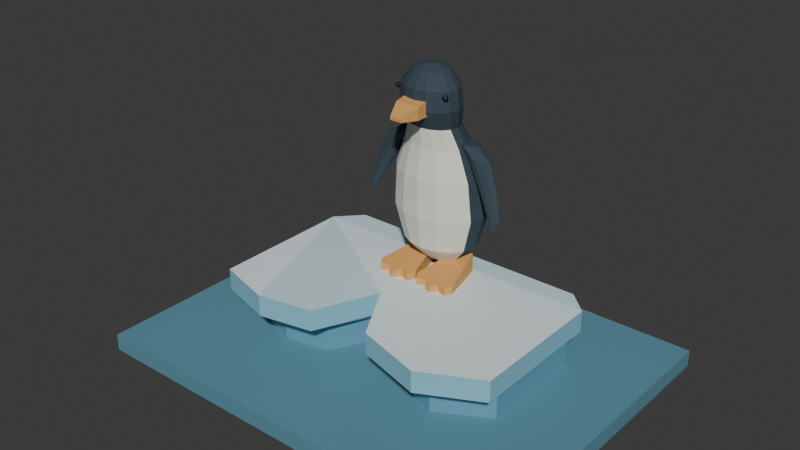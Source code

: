 # Source: source.blend  (saved by Blender 4.3.34; exported with 4.5.12 LTS)
import bpy
from mathutils import Matrix  # noqa: F401  (used for matrix-valued properties, if any)

bpy.ops.wm.read_factory_settings(use_empty=True)
scene = bpy.context.scene
scene.name = 'Scene'

# ---- collections
col_collection = bpy.data.collections.new('Collection'); scene.collection.children.link(col_collection)

# ---- materials (node trees are filled in below, after node groups)
mat_ice_paleupper = bpy.data.materials.new('Ice_PaleUpper')
mat_ice_paleupper.diffuse_color = (0.62, 0.83, 0.88, 1.0)
mat_ice_bluefracture = bpy.data.materials.new('Ice_BlueFracture')
mat_ice_bluefracture.diffuse_color = (0.26, 0.57, 0.7, 1.0)
mat_ice_deepundercut = bpy.data.materials.new('Ice_DeepUndercut')
mat_ice_deepundercut.diffuse_color = (0.13, 0.34, 0.46, 1.0)
mat_ice_frostedfacet = bpy.data.materials.new('Ice_FrostedFacet')
mat_ice_frostedfacet.diffuse_color = (0.79, 0.92, 0.94, 1.0)
mat_plumage_deepbluecharcoal = bpy.data.materials.new('Plumage_DeepBlueCharcoal')
mat_plumage_deepbluecharcoal.diffuse_color = (0.035, 0.06, 0.08, 1.0)
mat_belly_warmivory = bpy.data.materials.new('Belly_WarmIvory')
mat_belly_warmivory.diffuse_color = (0.79, 0.79, 0.69, 1.0)
mat_billandwebfeet_mutedochre = bpy.data.materials.new('BillAndWebFeet_MutedOchre')
mat_billandwebfeet_mutedochre.diffuse_color = (0.72, 0.37, 0.11, 1.0)
mat_smalleyes_deepcharcoal = bpy.data.materials.new('SmallEyes_DeepCharcoal')
mat_smalleyes_deepcharcoal.diffuse_color = (0.006, 0.009, 0.012, 1.0)
mat_sceneonly_opaquecoldwaterdatum = bpy.data.materials.new('SceneOnly_OpaqueColdWaterDatum')
mat_sceneonly_opaquecoldwaterdatum.diffuse_color = (0.11, 0.28, 0.36, 1.0)

# ---- material node trees
mat_ice_paleupper.use_nodes = True; mat_ice_paleupper.node_tree.nodes.clear()
_N = mat_ice_paleupper.node_tree.nodes; _L = mat_ice_paleupper.node_tree.links
n0 = _N.new('ShaderNodeBsdfPrincipled'); n0.name = 'Principled BSDF'; n0.location = (10, 300)
n0.inputs[0].default_value = (0.62, 0.83, 0.88, 1.0)
n0.inputs[2].default_value = 0.42
n1 = _N.new('ShaderNodeOutputMaterial'); n1.name = 'Material Output'; n1.location = (300, 300)
_L.new(n0.outputs[0], n1.inputs[0])
n1.is_active_output = True
mat_ice_bluefracture.use_nodes = True; mat_ice_bluefracture.node_tree.nodes.clear()
_N = mat_ice_bluefracture.node_tree.nodes; _L = mat_ice_bluefracture.node_tree.links
n0 = _N.new('ShaderNodeBsdfPrincipled'); n0.name = 'Principled BSDF'; n0.location = (10, 300)
n0.inputs[0].default_value = (0.26, 0.57, 0.7, 1.0)
n0.inputs[2].default_value = 0.34
n1 = _N.new('ShaderNodeOutputMaterial'); n1.name = 'Material Output'; n1.location = (300, 300)
_L.new(n0.outputs[0], n1.inputs[0])
n1.is_active_output = True
mat_ice_deepundercut.use_nodes = True; mat_ice_deepundercut.node_tree.nodes.clear()
_N = mat_ice_deepundercut.node_tree.nodes; _L = mat_ice_deepundercut.node_tree.links
n0 = _N.new('ShaderNodeBsdfPrincipled'); n0.name = 'Principled BSDF'; n0.location = (10, 300)
n0.inputs[0].default_value = (0.13, 0.34, 0.46, 1.0)
n0.inputs[2].default_value = 0.49
n1 = _N.new('ShaderNodeOutputMaterial'); n1.name = 'Material Output'; n1.location = (300, 300)
_L.new(n0.outputs[0], n1.inputs[0])
n1.is_active_output = True
mat_ice_frostedfacet.use_nodes = True; mat_ice_frostedfacet.node_tree.nodes.clear()
_N = mat_ice_frostedfacet.node_tree.nodes; _L = mat_ice_frostedfacet.node_tree.links
n0 = _N.new('ShaderNodeBsdfPrincipled'); n0.name = 'Principled BSDF'; n0.location = (10, 300)
n0.inputs[0].default_value = (0.79, 0.92, 0.94, 1.0)
n0.inputs[2].default_value = 0.65
n1 = _N.new('ShaderNodeOutputMaterial'); n1.name = 'Material Output'; n1.location = (300, 300)
_L.new(n0.outputs[0], n1.inputs[0])
n1.is_active_output = True
mat_plumage_deepbluecharcoal.use_nodes = True; mat_plumage_deepbluecharcoal.node_tree.nodes.clear()
_N = mat_plumage_deepbluecharcoal.node_tree.nodes; _L = mat_plumage_deepbluecharcoal.node_tree.links
n0 = _N.new('ShaderNodeBsdfPrincipled'); n0.name = 'Principled BSDF'; n0.location = (10, 300)
n0.inputs[0].default_value = (0.035, 0.06, 0.08, 1.0)
n0.inputs[2].default_value = 0.84
n1 = _N.new('ShaderNodeOutputMaterial'); n1.name = 'Material Output'; n1.location = (300, 300)
_L.new(n0.outputs[0], n1.inputs[0])
n1.is_active_output = True
mat_belly_warmivory.use_nodes = True; mat_belly_warmivory.node_tree.nodes.clear()
_N = mat_belly_warmivory.node_tree.nodes; _L = mat_belly_warmivory.node_tree.links
n0 = _N.new('ShaderNodeBsdfPrincipled'); n0.name = 'Principled BSDF'; n0.location = (10, 300)
n0.inputs[0].default_value = (0.79, 0.79, 0.69, 1.0)
n0.inputs[2].default_value = 0.88
n1 = _N.new('ShaderNodeOutputMaterial'); n1.name = 'Material Output'; n1.location = (300, 300)
_L.new(n0.outputs[0], n1.inputs[0])
n1.is_active_output = True
mat_billandwebfeet_mutedochre.use_nodes = True; mat_billandwebfeet_mutedochre.node_tree.nodes.clear()
_N = mat_billandwebfeet_mutedochre.node_tree.nodes; _L = mat_billandwebfeet_mutedochre.node_tree.links
n0 = _N.new('ShaderNodeBsdfPrincipled'); n0.name = 'Principled BSDF'; n0.location = (10, 300)
n0.inputs[0].default_value = (0.72, 0.37, 0.11, 1.0)
n0.inputs[2].default_value = 0.84
n1 = _N.new('ShaderNodeOutputMaterial'); n1.name = 'Material Output'; n1.location = (300, 300)
_L.new(n0.outputs[0], n1.inputs[0])
n1.is_active_output = True
mat_smalleyes_deepcharcoal.use_nodes = True; mat_smalleyes_deepcharcoal.node_tree.nodes.clear()
_N = mat_smalleyes_deepcharcoal.node_tree.nodes; _L = mat_smalleyes_deepcharcoal.node_tree.links
n0 = _N.new('ShaderNodeBsdfPrincipled'); n0.name = 'Principled BSDF'; n0.location = (10, 300)
n0.inputs[0].default_value = (0.006, 0.009, 0.012, 1.0)
n0.inputs[2].default_value = 0.47
n1 = _N.new('ShaderNodeOutputMaterial'); n1.name = 'Material Output'; n1.location = (300, 300)
_L.new(n0.outputs[0], n1.inputs[0])
n1.is_active_output = True
mat_sceneonly_opaquecoldwaterdatum.use_nodes = True; mat_sceneonly_opaquecoldwaterdatum.node_tree.nodes.clear()
_N = mat_sceneonly_opaquecoldwaterdatum.node_tree.nodes; _L = mat_sceneonly_opaquecoldwaterdatum.node_tree.links
n0 = _N.new('ShaderNodeBsdfPrincipled'); n0.name = 'Principled BSDF'; n0.location = (10, 300)
n0.inputs[0].default_value = (0.11, 0.28, 0.36, 1.0)
n0.inputs[2].default_value = 0.55
n1 = _N.new('ShaderNodeOutputMaterial'); n1.name = 'Material Output'; n1.location = (300, 300)
_L.new(n0.outputs[0], n1.inputs[0])
n1.is_active_output = True

# ---- world
world_world = bpy.data.worlds.new('World'); scene.world = world_world
world_world.use_nodes = True; world_world.node_tree.nodes.clear()
_N = world_world.node_tree.nodes; _L = world_world.node_tree.links
n0 = _N.new('ShaderNodeOutputWorld'); n0.name = 'World Output'; n0.location = (300, 300)
n1 = _N.new('ShaderNodeBackground'); n1.name = 'Background'; n1.location = (10, 300)
n1.inputs[0].default_value = (0.05088, 0.05088, 0.05088, 1.0)
_L.new(n1.outputs[0], n0.inputs[0])
n0.is_active_output = True
world_world.color = (0.05088, 0.05088, 0.05088)
world_world.sun_shadow_jitter_overblur = 0.0

# ---- meshes
me_i__onefracturedundercuticeshelf = bpy.data.meshes.new('i__OneFracturedUndercutIceShelf')
me_i__onefracturedundercuticeshelf.from_pydata([(-1.1, 0.52, 0.555), (-0.68, -0.67, 0.555), (-0.28, -0.59, 0.555), (-0.07, -0.12, 0.555), (1.1, 0.55, 0.555), (0.94, 0.7, 0.555), (-0.93, 0.7, 0.555), (-1.1, -0.55, 0.395), (-0.68, -0.67, 0.395), (-1.1, -0.55, 0.555), (-0.28, -0.59, 0.395), (-0.07, -0.12, 0.395), (0.18, -0.56, 0.395), (0.18, -0.56, 0.555), (0.67, -0.7, 0.395), (0.67, -0.7, 0.555), (1.1, -0.48, 0.395), (1.1, -0.48, 0.555), (1.1, 0.55, 0.395), (0.94, 0.7, 0.395), (-0.93, 0.7, 0.395), (-1.1, 0.52, 0.395), (-0.65, -0.46, 0.125), (-1.02, -0.34, 0.125), (-1.02, 0.48, 0.125), (-0.32, -0.39, 0.125), (-0.07, 0.08, 0.125), (0.65, -0.49, 0.125), (0.23, -0.35, 0.125), (1.02, -0.28, 0.125), (1.02, 0.52, 0.125), (0.9, 0.65, 0.125), (-0.89, 0.65, 0.125), (-0.65, -0.46, 0.315), (-1.02, -0.34, 0.315), (-0.32, -0.39, 0.315), (-0.07, 0.08, 0.315), (0.23, -0.35, 0.315), (0.65, -0.49, 0.315), (1.02, -0.28, 0.315), (1.02, 0.52, 0.315), (0.9, 0.65, 0.315), (-0.89, 0.65, 0.315), (-1.02, 0.48, 0.315)], [], [(0, 1, 2), (0, 2, 3), (0, 4, 5), (5, 6, 0), (7, 8, 1), (7, 1, 9), (8, 10, 2), (8, 2, 1), (10, 11, 3), (10, 3, 2), (11, 12, 13), (11, 13, 3), (12, 14, 15), (12, 15, 13), (14, 16, 17), (14, 17, 15), (16, 18, 4), (16, 4, 17), (18, 19, 5), (18, 5, 4), (19, 20, 6), (19, 6, 5), (20, 21, 0), (20, 0, 6), (21, 7, 9), (21, 9, 0), (22, 23, 24), (25, 22, 24), (26, 25, 24), (27, 28, 26), (29, 27, 26), (29, 26, 24), (30, 29, 24), (31, 30, 24), (24, 32, 31), (23, 22, 33), (23, 33, 34), (22, 25, 35), (22, 35, 33), (25, 26, 36), (25, 36, 35), (26, 28, 37), (26, 37, 36), (28, 27, 38), (28, 38, 37), (27, 29, 39), (27, 39, 38), (29, 30, 40), (29, 40, 39), (30, 31, 41), (30, 41, 40), (31, 32, 42), (31, 42, 41), (32, 24, 43), (32, 43, 42), (24, 23, 34), (24, 34, 43), (0, 9, 1), (3, 13, 15), (3, 15, 17), (0, 3, 17), (0, 17, 4), (34, 33, 8), (34, 8, 7), (33, 35, 10), (33, 10, 8), (35, 36, 11), (35, 11, 10), (36, 37, 12), (36, 12, 11), (37, 38, 14), (37, 14, 12), (38, 39, 16), (38, 16, 14), (39, 40, 18), (39, 18, 16), (40, 41, 19), (40, 19, 18), (41, 42, 20), (41, 20, 19), (42, 43, 21), (42, 21, 20), (43, 34, 7), (43, 7, 21)])
me_i__onefracturedundercuticeshelf.polygons.foreach_set('material_index', [0, 0, 0, 0, 1, 1, 1, 1, 1, 1, 1, 1, 1, 1, 1, 1, 1, 1, 1, 1, 1, 1, 1, 1, 1, 1, 2, 2, 2, 2, 2, 2, 2, 2, 2, 2, 2, 2, 2, 2, 2, 2, 2, 2, 2, 2, 2, 2, 2, 2, 2, 2, 2, 2, 2, 2, 2, 3, 3, 3, 3, 3, 3, 3, 3, 3, 3, 3, 3, 3, 3, 3, 3, 3, 3, 3, 3, 3, 3, 3, 3, 3, 3, 3])
me_i__onefracturedundercuticeshelf.materials.append(mat_ice_paleupper)
me_i__onefracturedundercuticeshelf.materials.append(mat_ice_bluefracture)
me_i__onefracturedundercuticeshelf.materials.append(mat_ice_deepundercut)
me_i__onefracturedundercuticeshelf.materials.append(mat_ice_frostedfacet)
me_i__onefracturedundercuticeshelf.materials.append(mat_plumage_deepbluecharcoal)
me_i__onefracturedundercuticeshelf.materials.append(mat_belly_warmivory)
me_i__onefracturedundercuticeshelf.materials.append(mat_billandwebfeet_mutedochre)
me_i__onefracturedundercuticeshelf.materials.append(mat_smalleyes_deepcharcoal)
me_i__onefracturedundercuticeshelf.materials.append(mat_sceneonly_opaquecoldwaterdatum)
me_i__onefracturedundercuticeshelf.update()
me_p__wholecontinuousuprighttorsoshortneckandhead = bpy.data.meshes.new('p__WholeContinuousUprightTorsoShortNeckAndHead')
me_p__wholecontinuousuprighttorsoshortneckandhead.from_pydata([(0.1478, 0.4228, 0.655), (0.1131, 0.3806, 0.655), (0.06123, 0.3524, 0.655), (0.0, 0.3425, 0.655), (-0.06123, 0.3524, 0.655), (-0.1131, 0.3806, 0.655), (-0.1478, 0.4228, 0.655), (-0.16, 0.4725, 0.655), (-0.1478, 0.5222, 0.655), (-0.1131, 0.5644, 0.655), (-0.06123, 0.5926, 0.655), (0.0, 0.6025, 0.655), (0.06123, 0.5926, 0.655), (0.1131, 0.5644, 0.655), (0.1478, 0.5222, 0.655), (0.16, 0.4725, 0.655), (0.045, 0.3175, 2.095), (0.04157, 0.3347, 2.095), (0.03182, 0.3493, 2.095), (0.01722, 0.3591, 2.095), (0.0, 0.3625, 2.095), (-0.01722, 0.3591, 2.095), (-0.03182, 0.3493, 2.095), (-0.04157, 0.3347, 2.095), (-0.045, 0.3175, 2.095), (-0.04157, 0.3003, 2.095), (-0.03182, 0.2857, 2.095), (-0.01722, 0.2759, 2.095), (0.0, 0.2725, 2.095), (0.01722, 0.2759, 2.095), (0.03182, 0.2857, 2.095), (0.04157, 0.3003, 2.095), (0.2587, 0.5405, 0.785), (0.28, 0.4525, 0.785), (0.198, 0.6151, 0.785), (0.1072, 0.665, 0.785), (0.0, 0.6825, 0.785), (-0.1072, 0.665, 0.785), (-0.198, 0.6151, 0.785), (-0.2587, 0.5405, 0.785), (-0.28, 0.4525, 0.785), (-0.2587, 0.3645, 0.785), (0.2587, 0.3645, 0.785), (0.328, 0.5439, 1.035), (0.355, 0.4425, 1.035), (0.251, 0.6299, 1.035), (0.1359, 0.6873, 1.035), (0.0, 0.7075, 1.035), (-0.1359, 0.6873, 1.035), (-0.251, 0.6299, 1.035), (-0.328, 0.5439, 1.035), (-0.355, 0.4425, 1.035), (-0.328, 0.3411, 1.035), (0.328, 0.3411, 1.035), (0.3049, 0.5163, 1.315), (0.33, 0.4225, 1.315), (0.2333, 0.5957, 1.315), (0.1263, 0.6489, 1.315), (0.0, 0.6675, 1.315), (-0.1263, 0.6489, 1.315), (-0.2333, 0.5957, 1.315), (-0.3049, 0.5163, 1.315), (-0.33, 0.4225, 1.315), (-0.3049, 0.3287, 1.315), (0.3049, 0.3287, 1.315), (0.2264, 0.4683, 1.535), (0.245, 0.3975, 1.535), (0.1732, 0.5283, 1.535), (0.09376, 0.5684, 1.535), (0.0, 0.5825, 1.535), (-0.09376, 0.5684, 1.535), (-0.1732, 0.5283, 1.535), (-0.2264, 0.4683, 1.535), (-0.245, 0.3975, 1.535), (-0.2264, 0.3267, 1.535), (0.2264, 0.3267, 1.535), (0.1755, 0.4168, 1.675), (0.19, 0.3575, 1.675), (0.1344, 0.4671, 1.675), (0.07271, 0.5007, 1.675), (0.0, 0.5125, 1.675), (-0.07271, 0.5007, 1.675), (-0.1344, 0.4671, 1.675), (-0.1755, 0.4168, 1.675), (-0.19, 0.3575, 1.675), (-0.1755, 0.2982, 1.675), (0.1755, 0.2982, 1.675), (0.2079, 0.3902, 1.815), (0.225, 0.3175, 1.815), (0.1591, 0.4519, 1.815), (0.0861, 0.493, 1.815), (0.0, 0.5075, 1.815), (-0.0861, 0.493, 1.815), (-0.1591, 0.4519, 1.815), (-0.2079, 0.3902, 1.815), (-0.225, 0.3175, 1.815), (-0.2079, 0.2448, 1.815), (-0.1344, 0.2479, 1.675), (-0.1591, 0.1831, 1.815), (-0.07271, 0.2143, 1.675), (-0.0861, 0.142, 1.815), (0.0, 0.2025, 1.675), (0.0, 0.1275, 1.815), (0.07271, 0.2143, 1.675), (0.0861, 0.142, 1.815), (0.1344, 0.2479, 1.675), (0.1591, 0.1831, 1.815), (0.2079, 0.2448, 1.815), (0.1986, 0.3795, 1.955), (0.215, 0.3125, 1.955), (0.152, 0.4362, 1.955), (0.08228, 0.4742, 1.955), (0.0, 0.4875, 1.955), (-0.08228, 0.4742, 1.955), (-0.152, 0.4362, 1.955), (-0.1986, 0.3795, 1.955), (-0.215, 0.3125, 1.955), (-0.1986, 0.2455, 1.955), (-0.152, 0.1888, 1.955), (-0.08228, 0.1508, 1.955), (0.0, 0.1375, 1.955), (0.08228, 0.1508, 1.955), (0.152, 0.1888, 1.955), (0.1986, 0.2455, 1.955), (0.1247, 0.3615, 2.055), (0.135, 0.3175, 2.055), (0.09546, 0.3988, 2.055), (0.05166, 0.4237, 2.055), (0.0, 0.4325, 2.055), (-0.05166, 0.4237, 2.055), (-0.09546, 0.3988, 2.055), (-0.1247, 0.3615, 2.055), (-0.135, 0.3175, 2.055), (-0.1247, 0.2735, 2.055), (-0.09546, 0.2362, 2.055), (-0.05166, 0.2113, 2.055), (0.0, 0.2025, 2.055), (0.05166, 0.2113, 2.055), (0.09546, 0.2362, 2.055), (0.1247, 0.2735, 2.055), (-0.198, 0.2899, 0.785), (-0.1072, 0.24, 0.785), (0.0, 0.2225, 0.785), (0.1072, 0.24, 0.785), (0.198, 0.2899, 0.785), (-0.251, 0.2551, 1.035), (-0.1359, 0.1977, 1.035), (0.0, 0.1775, 1.035), (0.1359, 0.1977, 1.035), (0.251, 0.2551, 1.035), (-0.2333, 0.2493, 1.315), (-0.1263, 0.1961, 1.315), (0.0, 0.1775, 1.315), (0.1263, 0.1961, 1.315), (0.2333, 0.2493, 1.315), (-0.1732, 0.2667, 1.535), (-0.09376, 0.2266, 1.535), (0.0, 0.2125, 1.535), (0.09376, 0.2266, 1.535), (0.1732, 0.2667, 1.535)], [], [(0, 1, 2), (0, 2, 3), (0, 3, 4), (0, 4, 5), (0, 5, 6), (0, 6, 7), (0, 7, 8), (0, 8, 9), (0, 9, 10), (0, 10, 11), (0, 11, 12), (0, 12, 13), (0, 13, 14), (0, 14, 15), (16, 17, 18), (16, 18, 19), (16, 19, 20), (16, 20, 21), (16, 21, 22), (16, 22, 23), (16, 23, 24), (16, 24, 25), (16, 25, 26), (16, 26, 27), (16, 27, 28), (16, 28, 29), (16, 29, 30), (16, 30, 31), (15, 14, 32), (15, 32, 33), (14, 13, 34), (14, 34, 32), (13, 12, 35), (13, 35, 34), (12, 11, 36), (12, 36, 35), (11, 10, 37), (11, 37, 36), (10, 9, 38), (10, 38, 37), (9, 8, 39), (9, 39, 38), (8, 7, 40), (8, 40, 39), (7, 6, 41), (7, 41, 40), (0, 15, 33), (0, 33, 42), (33, 32, 43), (33, 43, 44), (32, 34, 45), (32, 45, 43), (34, 35, 46), (34, 46, 45), (35, 36, 47), (35, 47, 46), (36, 37, 48), (36, 48, 47), (37, 38, 49), (37, 49, 48), (38, 39, 50), (38, 50, 49), (39, 40, 51), (39, 51, 50), (40, 41, 52), (40, 52, 51), (42, 33, 44), (42, 44, 53), (44, 43, 54), (44, 54, 55), (43, 45, 56), (43, 56, 54), (45, 46, 57), (45, 57, 56), (46, 47, 58), (46, 58, 57), (47, 48, 59), (47, 59, 58), (48, 49, 60), (48, 60, 59), (49, 50, 61), (49, 61, 60), (50, 51, 62), (50, 62, 61), (51, 52, 63), (51, 63, 62), (53, 44, 55), (53, 55, 64), (55, 54, 65), (55, 65, 66), (54, 56, 67), (54, 67, 65), (56, 57, 68), (56, 68, 67), (57, 58, 69), (57, 69, 68), (58, 59, 70), (58, 70, 69), (59, 60, 71), (59, 71, 70), (60, 61, 72), (60, 72, 71), (61, 62, 73), (61, 73, 72), (62, 63, 74), (62, 74, 73), (64, 55, 66), (64, 66, 75), (66, 65, 76), (66, 76, 77), (65, 67, 78), (65, 78, 76), (67, 68, 79), (67, 79, 78), (68, 69, 80), (68, 80, 79), (69, 70, 81), (69, 81, 80), (70, 71, 82), (70, 82, 81), (71, 72, 83), (71, 83, 82), (72, 73, 84), (72, 84, 83), (73, 74, 85), (73, 85, 84), (75, 66, 77), (75, 77, 86), (77, 76, 87), (77, 87, 88), (76, 78, 89), (76, 89, 87), (78, 79, 90), (78, 90, 89), (79, 80, 91), (79, 91, 90), (80, 81, 92), (80, 92, 91), (81, 82, 93), (81, 93, 92), (82, 83, 94), (82, 94, 93), (83, 84, 95), (83, 95, 94), (84, 85, 96), (84, 96, 95), (85, 97, 98), (85, 98, 96), (97, 99, 100), (97, 100, 98), (99, 101, 102), (99, 102, 100), (101, 103, 104), (101, 104, 102), (103, 105, 106), (103, 106, 104), (105, 86, 107), (105, 107, 106), (86, 77, 88), (86, 88, 107), (88, 87, 108), (88, 108, 109), (87, 89, 110), (87, 110, 108), (89, 90, 111), (89, 111, 110), (90, 91, 112), (90, 112, 111), (91, 92, 113), (91, 113, 112), (92, 93, 114), (92, 114, 113), (93, 94, 115), (93, 115, 114), (94, 95, 116), (94, 116, 115), (95, 96, 117), (95, 117, 116), (96, 98, 118), (96, 118, 117), (98, 100, 119), (98, 119, 118), (100, 102, 120), (100, 120, 119), (102, 104, 121), (102, 121, 120), (104, 106, 122), (104, 122, 121), (106, 107, 123), (106, 123, 122), (107, 88, 109), (107, 109, 123), (109, 108, 124), (109, 124, 125), (108, 110, 126), (108, 126, 124), (110, 111, 127), (110, 127, 126), (111, 112, 128), (111, 128, 127), (112, 113, 129), (112, 129, 128), (113, 114, 130), (113, 130, 129), (114, 115, 131), (114, 131, 130), (115, 116, 132), (115, 132, 131), (116, 117, 133), (116, 133, 132), (117, 118, 134), (117, 134, 133), (118, 119, 135), (118, 135, 134), (119, 120, 136), (119, 136, 135), (120, 121, 137), (120, 137, 136), (121, 122, 138), (121, 138, 137), (122, 123, 139), (122, 139, 138), (123, 109, 125), (123, 125, 139), (125, 124, 17), (125, 17, 16), (124, 126, 18), (124, 18, 17), (126, 127, 19), (126, 19, 18), (127, 128, 20), (127, 20, 19), (128, 129, 21), (128, 21, 20), (129, 130, 22), (129, 22, 21), (130, 131, 23), (130, 23, 22), (131, 132, 24), (131, 24, 23), (132, 133, 25), (132, 25, 24), (133, 134, 26), (133, 26, 25), (134, 135, 27), (134, 27, 26), (135, 136, 28), (135, 28, 27), (136, 137, 29), (136, 29, 28), (137, 138, 30), (137, 30, 29), (138, 139, 31), (138, 31, 30), (139, 125, 16), (139, 16, 31), (6, 5, 140), (6, 140, 41), (5, 4, 141), (5, 141, 140), (4, 3, 142), (4, 142, 141), (3, 2, 143), (3, 143, 142), (2, 1, 144), (2, 144, 143), (1, 0, 42), (1, 42, 144), (41, 140, 145), (41, 145, 52), (140, 141, 146), (140, 146, 145), (141, 142, 147), (141, 147, 146), (142, 143, 148), (142, 148, 147), (143, 144, 149), (143, 149, 148), (144, 42, 53), (144, 53, 149), (52, 145, 150), (52, 150, 63), (145, 146, 151), (145, 151, 150), (146, 147, 152), (146, 152, 151), (147, 148, 153), (147, 153, 152), (148, 149, 154), (148, 154, 153), (149, 53, 64), (149, 64, 154), (63, 150, 155), (63, 155, 74), (150, 151, 156), (150, 156, 155), (151, 152, 157), (151, 157, 156), (152, 153, 158), (152, 158, 157), (153, 154, 159), (153, 159, 158), (154, 64, 75), (154, 75, 159), (74, 155, 97), (74, 97, 85), (155, 156, 99), (155, 99, 97), (156, 157, 101), (156, 101, 99), (157, 158, 103), (157, 103, 101), (158, 159, 105), (158, 105, 103), (159, 75, 86), (159, 86, 105)])
me_p__wholecontinuousuprighttorsoshortneckandhead.polygons.foreach_set('material_index', [4, 4, 4, 4, 4, 4, 4, 4, 4, 4, 4, 4, 4, 4, 4, 4, 4, 4, 4, 4, 4, 4, 4, 4, 4, 4, 4, 4, 4, 4, 4, 4, 4, 4, 4, 4, 4, 4, 4, 4, 4, 4, 4, 4, 4, 4, 4, 4, 4, 4, 4, 4, 4, 4, 4, 4, 4, 4, 4, 4, 4, 4, 4, 4, 4, 4, 4, 4, 4, 4, 4, 4, 4, 4, 4, 4, 4, 4, 4, 4, 4, 4, 4, 4, 4, 4, 4, 4, 4, 4, 4, 4, 4, 4, 4, 4, 4, 4, 4, 4, 4, 4, 4, 4, 4, 4, 4, 4, 4, 4, 4, 4, 4, 4, 4, 4, 4, 4, 4, 4, 4, 4, 4, 4, 4, 4, 4, 4, 4, 4, 4, 4, 4, 4, 4, 4, 4, 4, 4, 4, 4, 4, 4, 4, 4, 4, 4, 4, 4, 4, 4, 4, 4, 4, 4, 4, 4, 4, 4, 4, 4, 4, 4, 4, 4, 4, 4, 4, 4, 4, 4, 4, 4, 4, 4, 4, 4, 4, 4, 4, 4, 4, 4, 4, 4, 4, 4, 4, 4, 4, 4, 4, 4, 4, 4, 4, 4, 4, 4, 4, 4, 4, 4, 4, 4, 4, 4, 4, 4, 4, 4, 4, 4, 4, 4, 4, 4, 4, 4, 4, 4, 4, 4, 4, 4, 4, 4, 4, 4, 4, 4, 4, 4, 4, 4, 4, 4, 4, 4, 4, 4, 4, 4, 4, 4, 4, 4, 4, 4, 4, 4, 4, 4, 4, 4, 4, 5, 5, 5, 5, 5, 5, 5, 5, 5, 5, 5, 5, 5, 5, 5, 5, 5, 5, 5, 5, 5, 5, 5, 5, 5, 5, 5, 5, 5, 5, 5, 5, 5, 5, 5, 5, 5, 5, 5, 5, 5, 5, 5, 5, 5, 5, 5, 5, 5, 5, 5, 5, 5, 5, 5, 5, 5, 5, 5, 5])
me_p__wholecontinuousuprighttorsoshortneckandhead.materials.append(mat_ice_paleupper)
me_p__wholecontinuousuprighttorsoshortneckandhead.materials.append(mat_ice_bluefracture)
me_p__wholecontinuousuprighttorsoshortneckandhead.materials.append(mat_ice_deepundercut)
me_p__wholecontinuousuprighttorsoshortneckandhead.materials.append(mat_ice_frostedfacet)
me_p__wholecontinuousuprighttorsoshortneckandhead.materials.append(mat_plumage_deepbluecharcoal)
me_p__wholecontinuousuprighttorsoshortneckandhead.materials.append(mat_belly_warmivory)
me_p__wholecontinuousuprighttorsoshortneckandhead.materials.append(mat_billandwebfeet_mutedochre)
me_p__wholecontinuousuprighttorsoshortneckandhead.materials.append(mat_smalleyes_deepcharcoal)
me_p__wholecontinuousuprighttorsoshortneckandhead.materials.append(mat_sceneonly_opaquecoldwaterdatum)
me_p__wholecontinuousuprighttorsoshortneckandhead.update()
me_p__wholeshortbroadbluntbill = bpy.data.meshes.new('p__WholeShortBroadBluntBill')
me_p__wholeshortbroadbluntbill.from_pydata([(-0.09, 0.1775, 1.895), (0.09, 0.1775, 1.895), (0.09, 0.1775, 1.785), (-0.09, 0.1775, 1.785), (-0.045, -0.0425, 1.793), (0.045, -0.0425, 1.793), (0.045, -0.0425, 1.817), (-0.045, -0.0425, 1.817), (0.09, 0.0725, 1.785), (-0.09, 0.0725, 1.785), (0.09, 0.0725, 1.875), (-0.09, 0.0725, 1.875)], [], [(0, 1, 2), (0, 2, 3), (4, 5, 6), (4, 6, 7), (3, 2, 8), (3, 8, 9), (2, 1, 10), (2, 10, 8), (1, 0, 11), (1, 11, 10), (0, 3, 9), (0, 9, 11), (9, 8, 5), (9, 5, 4), (8, 10, 6), (8, 6, 5), (10, 11, 7), (10, 7, 6), (11, 9, 4), (11, 4, 7)])
me_p__wholeshortbroadbluntbill.polygons.foreach_set('material_index', [6, 6, 6, 6, 6, 6, 6, 6, 6, 6, 6, 6, 6, 6, 6, 6, 6, 6, 6, 6])
me_p__wholeshortbroadbluntbill.materials.append(mat_ice_paleupper)
me_p__wholeshortbroadbluntbill.materials.append(mat_ice_bluefracture)
me_p__wholeshortbroadbluntbill.materials.append(mat_ice_deepundercut)
me_p__wholeshortbroadbluntbill.materials.append(mat_ice_frostedfacet)
me_p__wholeshortbroadbluntbill.materials.append(mat_plumage_deepbluecharcoal)
me_p__wholeshortbroadbluntbill.materials.append(mat_belly_warmivory)
me_p__wholeshortbroadbluntbill.materials.append(mat_billandwebfeet_mutedochre)
me_p__wholeshortbroadbluntbill.materials.append(mat_smalleyes_deepcharcoal)
me_p__wholeshortbroadbluntbill.materials.append(mat_sceneonly_opaquecoldwaterdatum)
me_p__wholeshortbroadbluntbill.update()
me_p__leftwholeflatteneddownsweptflipper = bpy.data.meshes.new('p__LeftWholeFlattenedDownsweptFlipper')
me_p__leftwholeflatteneddownsweptflipper.from_pydata([(-0.293, 0.3651, 1.565), (-0.24, 0.3455, 1.565), (-0.187, 0.3651, 1.565), (-0.315, 0.4125, 1.565), (-0.293, 0.4599, 1.565), (-0.24, 0.4795, 1.565), (-0.187, 0.4599, 1.565), (-0.165, 0.4125, 1.565), (-0.515, 0.3445, 1.045), (-0.5058, 0.341, 1.045), (-0.502, 0.3325, 1.045), (-0.5242, 0.341, 1.045), (-0.528, 0.3325, 1.045), (-0.5242, 0.324, 1.045), (-0.515, 0.3205, 1.045), (-0.5058, 0.324, 1.045), (-0.2835, 0.4364, 1.475), (-0.258, 0.3975, 1.475), (-0.345, 0.4525, 1.475), (-0.4065, 0.4364, 1.475), (-0.432, 0.3975, 1.475), (-0.4065, 0.3586, 1.475), (-0.345, 0.3425, 1.475), (-0.2835, 0.3586, 1.475), (-0.3805, 0.4044, 1.295), (-0.36, 0.3775, 1.295), (-0.43, 0.4155, 1.295), (-0.4795, 0.4044, 1.295), (-0.5, 0.3775, 1.295), (-0.4795, 0.3506, 1.295), (-0.43, 0.3395, 1.295), (-0.3805, 0.3506, 1.295), (-0.4803, 0.3602, 1.105), (-0.468, 0.3425, 1.105), (-0.51, 0.3675, 1.105), (-0.5397, 0.3602, 1.105), (-0.552, 0.3425, 1.105), (-0.5397, 0.3248, 1.105), (-0.51, 0.3175, 1.105), (-0.4803, 0.3248, 1.105)], [], [(0, 1, 2), (3, 0, 2), (4, 3, 2), (5, 4, 2), (6, 5, 2), (7, 6, 2), (8, 9, 10), (11, 8, 10), (12, 11, 10), (13, 12, 10), (14, 13, 10), (15, 14, 10), (16, 6, 7), (17, 16, 7), (18, 5, 6), (16, 18, 6), (19, 4, 5), (18, 19, 5), (20, 3, 4), (19, 20, 4), (21, 0, 3), (20, 21, 3), (22, 1, 0), (21, 22, 0), (23, 2, 1), (22, 23, 1), (17, 7, 2), (23, 17, 2), (24, 16, 17), (25, 24, 17), (26, 18, 16), (24, 26, 16), (27, 19, 18), (26, 27, 18), (28, 20, 19), (27, 28, 19), (29, 21, 20), (28, 29, 20), (30, 22, 21), (29, 30, 21), (31, 23, 22), (30, 31, 22), (25, 17, 23), (31, 25, 23), (32, 24, 25), (33, 32, 25), (34, 26, 24), (32, 34, 24), (35, 27, 26), (34, 35, 26), (36, 28, 27), (35, 36, 27), (37, 29, 28), (36, 37, 28), (38, 30, 29), (37, 38, 29), (39, 31, 30), (38, 39, 30), (33, 25, 31), (39, 33, 31), (9, 32, 33), (10, 9, 33), (8, 34, 32), (9, 8, 32), (11, 35, 34), (8, 11, 34), (12, 36, 35), (11, 12, 35), (13, 37, 36), (12, 13, 36), (14, 38, 37), (13, 14, 37), (15, 39, 38), (14, 15, 38), (10, 33, 39), (15, 10, 39)])
me_p__leftwholeflatteneddownsweptflipper.polygons.foreach_set('material_index', [4, 4, 4, 4, 4, 4, 4, 4, 4, 4, 4, 4, 4, 4, 4, 4, 4, 4, 4, 4, 4, 4, 4, 4, 4, 4, 4, 4, 4, 4, 4, 4, 4, 4, 4, 4, 4, 4, 4, 4, 4, 4, 4, 4, 4, 4, 4, 4, 4, 4, 4, 4, 4, 4, 4, 4, 4, 4, 4, 4, 4, 4, 4, 4, 4, 4, 4, 4, 4, 4, 4, 4, 4, 4, 4, 4])
me_p__leftwholeflatteneddownsweptflipper.materials.append(mat_ice_paleupper)
me_p__leftwholeflatteneddownsweptflipper.materials.append(mat_ice_bluefracture)
me_p__leftwholeflatteneddownsweptflipper.materials.append(mat_ice_deepundercut)
me_p__leftwholeflatteneddownsweptflipper.materials.append(mat_ice_frostedfacet)
me_p__leftwholeflatteneddownsweptflipper.materials.append(mat_plumage_deepbluecharcoal)
me_p__leftwholeflatteneddownsweptflipper.materials.append(mat_belly_warmivory)
me_p__leftwholeflatteneddownsweptflipper.materials.append(mat_billandwebfeet_mutedochre)
me_p__leftwholeflatteneddownsweptflipper.materials.append(mat_smalleyes_deepcharcoal)
me_p__leftwholeflatteneddownsweptflipper.materials.append(mat_sceneonly_opaquecoldwaterdatum)
me_p__leftwholeflatteneddownsweptflipper.update()
me_p__leftwholefanwebfoot = bpy.data.meshes.new('p__LeftWholeFanWebFoot')
me_p__leftwholefanwebfoot.from_pydata([(-0.225, 0.5225, 0.555), (-0.095, 0.5225, 0.555), (-0.16, 0.4125, 0.555), (-0.095, 0.5225, 0.69), (-0.225, 0.5225, 0.69), (-0.16, 0.4125, 0.6667), (-0.055, 0.3725, 0.555), (-0.055, 0.3725, 0.6582), (-0.01, 0.1775, 0.555), (-0.01, 0.1775, 0.6169), (-0.04, 0.1225, 0.555), (-0.04, 0.1225, 0.6053), (-0.105, 0.1475, 0.555), (-0.105, 0.1475, 0.6106), (-0.145, 0.0975, 0.555), (-0.145, 0.0975, 0.6), (-0.185, 0.1075, 0.555), (-0.185, 0.1075, 0.6021), (-0.215, 0.1525, 0.555), (-0.215, 0.1525, 0.6116), (-0.28, 0.1275, 0.555), (-0.28, 0.1275, 0.6064), (-0.31, 0.1775, 0.555), (-0.31, 0.1775, 0.6169), (-0.255, 0.3725, 0.555), (-0.255, 0.3725, 0.6582)], [], [(0, 1, 2), (3, 4, 5), (3, 1, 0), (4, 3, 0), (1, 6, 2), (7, 3, 5), (7, 6, 1), (3, 7, 1), (6, 8, 2), (9, 7, 5), (9, 8, 6), (7, 9, 6), (8, 10, 2), (11, 9, 5), (11, 10, 8), (9, 11, 8), (10, 12, 2), (13, 11, 5), (13, 12, 10), (11, 13, 10), (12, 14, 2), (15, 13, 5), (15, 14, 12), (13, 15, 12), (14, 16, 2), (17, 15, 5), (17, 16, 14), (15, 17, 14), (16, 18, 2), (19, 17, 5), (19, 18, 16), (17, 19, 16), (18, 20, 2), (21, 19, 5), (21, 20, 18), (19, 21, 18), (20, 22, 2), (23, 21, 5), (23, 22, 20), (21, 23, 20), (22, 24, 2), (25, 23, 5), (25, 24, 22), (23, 25, 22), (24, 0, 2), (4, 25, 5), (4, 0, 24), (25, 4, 24)])
me_p__leftwholefanwebfoot.polygons.foreach_set('material_index', [6, 6, 6, 6, 6, 6, 6, 6, 6, 6, 6, 6, 6, 6, 6, 6, 6, 6, 6, 6, 6, 6, 6, 6, 6, 6, 6, 6, 6, 6, 6, 6, 6, 6, 6, 6, 6, 6, 6, 6, 6, 6, 6, 6, 6, 6, 6, 6])
me_p__leftwholefanwebfoot.materials.append(mat_ice_paleupper)
me_p__leftwholefanwebfoot.materials.append(mat_ice_bluefracture)
me_p__leftwholefanwebfoot.materials.append(mat_ice_deepundercut)
me_p__leftwholefanwebfoot.materials.append(mat_ice_frostedfacet)
me_p__leftwholefanwebfoot.materials.append(mat_plumage_deepbluecharcoal)
me_p__leftwholefanwebfoot.materials.append(mat_belly_warmivory)
me_p__leftwholefanwebfoot.materials.append(mat_billandwebfeet_mutedochre)
me_p__leftwholefanwebfoot.materials.append(mat_smalleyes_deepcharcoal)
me_p__leftwholefanwebfoot.materials.append(mat_sceneonly_opaquecoldwaterdatum)
me_p__leftwholefanwebfoot.update()
me_p__leftsmalllateraleye = bpy.data.meshes.new('p__LeftSmallLateralEye')
me_p__leftsmalllateraleye.from_pydata([(-0.175, 0.2145, 1.908), (-0.175, 0.2205, 1.91), (-0.175, 0.2249, 1.914), (-0.175, 0.2085, 1.91), (-0.175, 0.2041, 1.914), (-0.175, 0.2025, 1.92), (-0.175, 0.2041, 1.926), (-0.175, 0.2085, 1.93), (-0.175, 0.2145, 1.932), (-0.175, 0.2205, 1.93), (-0.175, 0.2249, 1.926), (-0.175, 0.2265, 1.92), (-0.213, 0.216, 1.923), (-0.213, 0.2171, 1.921), (-0.213, 0.2175, 1.92), (-0.213, 0.2145, 1.923), (-0.213, 0.213, 1.923), (-0.213, 0.2119, 1.921), (-0.213, 0.2115, 1.92), (-0.213, 0.2119, 1.918), (-0.213, 0.213, 1.917), (-0.213, 0.2145, 1.917), (-0.213, 0.216, 1.917), (-0.213, 0.2171, 1.918), (-0.195, 0.2318, 1.93), (-0.195, 0.2345, 1.92), (-0.195, 0.2245, 1.937), (-0.195, 0.2145, 1.94), (-0.195, 0.2045, 1.937), (-0.195, 0.1972, 1.93), (-0.195, 0.1945, 1.92), (-0.195, 0.1972, 1.91), (-0.195, 0.2045, 1.903), (-0.195, 0.2145, 1.9), (-0.195, 0.2245, 1.903), (-0.195, 0.2318, 1.91), (-0.21, 0.2249, 1.926), (-0.21, 0.2265, 1.92), (-0.21, 0.2205, 1.93), (-0.21, 0.2145, 1.932), (-0.21, 0.2085, 1.93), (-0.21, 0.2041, 1.926), (-0.21, 0.2025, 1.92), (-0.21, 0.2041, 1.914), (-0.21, 0.2085, 1.91), (-0.21, 0.2145, 1.908), (-0.21, 0.2205, 1.91), (-0.21, 0.2249, 1.914)], [], [(0, 1, 2), (3, 0, 2), (4, 3, 2), (5, 4, 2), (6, 5, 2), (7, 6, 2), (8, 7, 2), (9, 8, 2), (10, 9, 2), (11, 10, 2), (12, 13, 14), (15, 12, 14), (16, 15, 14), (17, 16, 14), (18, 17, 14), (19, 18, 14), (20, 19, 14), (21, 20, 14), (22, 21, 14), (23, 22, 14), (24, 10, 11), (25, 24, 11), (26, 9, 10), (24, 26, 10), (27, 8, 9), (26, 27, 9), (28, 7, 8), (27, 28, 8), (29, 6, 7), (28, 29, 7), (30, 5, 6), (29, 30, 6), (31, 4, 5), (30, 31, 5), (32, 3, 4), (31, 32, 4), (33, 0, 3), (32, 33, 3), (34, 1, 0), (33, 34, 0), (35, 2, 1), (34, 35, 1), (25, 11, 2), (35, 25, 2), (36, 24, 25), (37, 36, 25), (38, 26, 24), (36, 38, 24), (39, 27, 26), (38, 39, 26), (40, 28, 27), (39, 40, 27), (41, 29, 28), (40, 41, 28), (42, 30, 29), (41, 42, 29), (43, 31, 30), (42, 43, 30), (44, 32, 31), (43, 44, 31), (45, 33, 32), (44, 45, 32), (46, 34, 33), (45, 46, 33), (47, 35, 34), (46, 47, 34), (37, 25, 35), (47, 37, 35), (13, 36, 37), (14, 13, 37), (12, 38, 36), (13, 12, 36), (15, 39, 38), (12, 15, 38), (16, 40, 39), (15, 16, 39), (17, 41, 40), (16, 17, 40), (18, 42, 41), (17, 18, 41), (19, 43, 42), (18, 19, 42), (20, 44, 43), (19, 20, 43), (21, 45, 44), (20, 21, 44), (22, 46, 45), (21, 22, 45), (23, 47, 46), (22, 23, 46), (14, 37, 47), (23, 14, 47)])
me_p__leftsmalllateraleye.polygons.foreach_set('material_index', [7, 7, 7, 7, 7, 7, 7, 7, 7, 7, 7, 7, 7, 7, 7, 7, 7, 7, 7, 7, 7, 7, 7, 7, 7, 7, 7, 7, 7, 7, 7, 7, 7, 7, 7, 7, 7, 7, 7, 7, 7, 7, 7, 7, 7, 7, 7, 7, 7, 7, 7, 7, 7, 7, 7, 7, 7, 7, 7, 7, 7, 7, 7, 7, 7, 7, 7, 7, 7, 7, 7, 7, 7, 7, 7, 7, 7, 7, 7, 7, 7, 7, 7, 7, 7, 7, 7, 7, 7, 7, 7, 7])
me_p__leftsmalllateraleye.materials.append(mat_ice_paleupper)
me_p__leftsmalllateraleye.materials.append(mat_ice_bluefracture)
me_p__leftsmalllateraleye.materials.append(mat_ice_deepundercut)
me_p__leftsmalllateraleye.materials.append(mat_ice_frostedfacet)
me_p__leftsmalllateraleye.materials.append(mat_plumage_deepbluecharcoal)
me_p__leftsmalllateraleye.materials.append(mat_belly_warmivory)
me_p__leftsmalllateraleye.materials.append(mat_billandwebfeet_mutedochre)
me_p__leftsmalllateraleye.materials.append(mat_smalleyes_deepcharcoal)
me_p__leftsmalllateraleye.materials.append(mat_sceneonly_opaquecoldwaterdatum)
me_p__leftsmalllateraleye.update()
me_p__rightwholeflatteneddownsweptflipper = bpy.data.meshes.new('p__RightWholeFlattenedDownsweptFlipper')
me_p__rightwholeflatteneddownsweptflipper.from_pydata([(0.187, 0.3651, 1.565), (0.24, 0.3455, 1.565), (0.293, 0.3651, 1.565), (0.165, 0.4125, 1.565), (0.187, 0.4599, 1.565), (0.24, 0.4795, 1.565), (0.293, 0.4599, 1.565), (0.315, 0.4125, 1.565), (0.515, 0.3445, 1.045), (0.5242, 0.341, 1.045), (0.528, 0.3325, 1.045), (0.5058, 0.341, 1.045), (0.502, 0.3325, 1.045), (0.5058, 0.324, 1.045), (0.515, 0.3205, 1.045), (0.5242, 0.324, 1.045), (0.4065, 0.4364, 1.475), (0.432, 0.3975, 1.475), (0.345, 0.4525, 1.475), (0.2835, 0.4364, 1.475), (0.258, 0.3975, 1.475), (0.2835, 0.3586, 1.475), (0.345, 0.3425, 1.475), (0.4065, 0.3586, 1.475), (0.4795, 0.4044, 1.295), (0.5, 0.3775, 1.295), (0.43, 0.4155, 1.295), (0.3805, 0.4044, 1.295), (0.36, 0.3775, 1.295), (0.3805, 0.3506, 1.295), (0.43, 0.3395, 1.295), (0.4795, 0.3506, 1.295), (0.5397, 0.3602, 1.105), (0.552, 0.3425, 1.105), (0.51, 0.3675, 1.105), (0.4803, 0.3602, 1.105), (0.468, 0.3425, 1.105), (0.4803, 0.3248, 1.105), (0.51, 0.3175, 1.105), (0.5397, 0.3248, 1.105)], [], [(0, 1, 2), (3, 0, 2), (4, 3, 2), (5, 4, 2), (6, 5, 2), (7, 6, 2), (8, 9, 10), (11, 8, 10), (12, 11, 10), (13, 12, 10), (14, 13, 10), (15, 14, 10), (16, 6, 7), (17, 16, 7), (18, 5, 6), (16, 18, 6), (19, 4, 5), (18, 19, 5), (20, 3, 4), (19, 20, 4), (21, 0, 3), (20, 21, 3), (22, 1, 0), (21, 22, 0), (23, 2, 1), (22, 23, 1), (17, 7, 2), (23, 17, 2), (24, 16, 17), (25, 24, 17), (26, 18, 16), (24, 26, 16), (27, 19, 18), (26, 27, 18), (28, 20, 19), (27, 28, 19), (29, 21, 20), (28, 29, 20), (30, 22, 21), (29, 30, 21), (31, 23, 22), (30, 31, 22), (25, 17, 23), (31, 25, 23), (32, 24, 25), (33, 32, 25), (34, 26, 24), (32, 34, 24), (35, 27, 26), (34, 35, 26), (36, 28, 27), (35, 36, 27), (37, 29, 28), (36, 37, 28), (38, 30, 29), (37, 38, 29), (39, 31, 30), (38, 39, 30), (33, 25, 31), (39, 33, 31), (9, 32, 33), (10, 9, 33), (8, 34, 32), (9, 8, 32), (11, 35, 34), (8, 11, 34), (12, 36, 35), (11, 12, 35), (13, 37, 36), (12, 13, 36), (14, 38, 37), (13, 14, 37), (15, 39, 38), (14, 15, 38), (10, 33, 39), (15, 10, 39)])
me_p__rightwholeflatteneddownsweptflipper.polygons.foreach_set('material_index', [4, 4, 4, 4, 4, 4, 4, 4, 4, 4, 4, 4, 4, 4, 4, 4, 4, 4, 4, 4, 4, 4, 4, 4, 4, 4, 4, 4, 4, 4, 4, 4, 4, 4, 4, 4, 4, 4, 4, 4, 4, 4, 4, 4, 4, 4, 4, 4, 4, 4, 4, 4, 4, 4, 4, 4, 4, 4, 4, 4, 4, 4, 4, 4, 4, 4, 4, 4, 4, 4, 4, 4, 4, 4, 4, 4])
me_p__rightwholeflatteneddownsweptflipper.materials.append(mat_ice_paleupper)
me_p__rightwholeflatteneddownsweptflipper.materials.append(mat_ice_bluefracture)
me_p__rightwholeflatteneddownsweptflipper.materials.append(mat_ice_deepundercut)
me_p__rightwholeflatteneddownsweptflipper.materials.append(mat_ice_frostedfacet)
me_p__rightwholeflatteneddownsweptflipper.materials.append(mat_plumage_deepbluecharcoal)
me_p__rightwholeflatteneddownsweptflipper.materials.append(mat_belly_warmivory)
me_p__rightwholeflatteneddownsweptflipper.materials.append(mat_billandwebfeet_mutedochre)
me_p__rightwholeflatteneddownsweptflipper.materials.append(mat_smalleyes_deepcharcoal)
me_p__rightwholeflatteneddownsweptflipper.materials.append(mat_sceneonly_opaquecoldwaterdatum)
me_p__rightwholeflatteneddownsweptflipper.update()
me_p__rightwholefanwebfoot = bpy.data.meshes.new('p__RightWholeFanWebFoot')
me_p__rightwholefanwebfoot.from_pydata([(0.095, 0.5225, 0.555), (0.225, 0.5225, 0.555), (0.16, 0.4125, 0.555), (0.225, 0.5225, 0.69), (0.095, 0.5225, 0.69), (0.16, 0.4125, 0.6667), (0.265, 0.3725, 0.555), (0.265, 0.3725, 0.6582), (0.31, 0.1775, 0.555), (0.31, 0.1775, 0.6169), (0.28, 0.1225, 0.555), (0.28, 0.1225, 0.6053), (0.215, 0.1475, 0.555), (0.215, 0.1475, 0.6106), (0.175, 0.0975, 0.555), (0.175, 0.0975, 0.6), (0.135, 0.1075, 0.555), (0.135, 0.1075, 0.6021), (0.105, 0.1525, 0.555), (0.105, 0.1525, 0.6116), (0.04, 0.1275, 0.555), (0.04, 0.1275, 0.6064), (0.01, 0.1775, 0.555), (0.01, 0.1775, 0.6169), (0.065, 0.3725, 0.555), (0.065, 0.3725, 0.6582)], [], [(0, 1, 2), (3, 4, 5), (3, 1, 0), (4, 3, 0), (1, 6, 2), (7, 3, 5), (7, 6, 1), (3, 7, 1), (6, 8, 2), (9, 7, 5), (9, 8, 6), (7, 9, 6), (8, 10, 2), (11, 9, 5), (11, 10, 8), (9, 11, 8), (10, 12, 2), (13, 11, 5), (13, 12, 10), (11, 13, 10), (12, 14, 2), (15, 13, 5), (15, 14, 12), (13, 15, 12), (14, 16, 2), (17, 15, 5), (17, 16, 14), (15, 17, 14), (16, 18, 2), (19, 17, 5), (19, 18, 16), (17, 19, 16), (18, 20, 2), (21, 19, 5), (21, 20, 18), (19, 21, 18), (20, 22, 2), (23, 21, 5), (23, 22, 20), (21, 23, 20), (22, 24, 2), (25, 23, 5), (25, 24, 22), (23, 25, 22), (24, 0, 2), (4, 25, 5), (4, 0, 24), (25, 4, 24)])
me_p__rightwholefanwebfoot.polygons.foreach_set('material_index', [6, 6, 6, 6, 6, 6, 6, 6, 6, 6, 6, 6, 6, 6, 6, 6, 6, 6, 6, 6, 6, 6, 6, 6, 6, 6, 6, 6, 6, 6, 6, 6, 6, 6, 6, 6, 6, 6, 6, 6, 6, 6, 6, 6, 6, 6, 6, 6])
me_p__rightwholefanwebfoot.materials.append(mat_ice_paleupper)
me_p__rightwholefanwebfoot.materials.append(mat_ice_bluefracture)
me_p__rightwholefanwebfoot.materials.append(mat_ice_deepundercut)
me_p__rightwholefanwebfoot.materials.append(mat_ice_frostedfacet)
me_p__rightwholefanwebfoot.materials.append(mat_plumage_deepbluecharcoal)
me_p__rightwholefanwebfoot.materials.append(mat_belly_warmivory)
me_p__rightwholefanwebfoot.materials.append(mat_billandwebfeet_mutedochre)
me_p__rightwholefanwebfoot.materials.append(mat_smalleyes_deepcharcoal)
me_p__rightwholefanwebfoot.materials.append(mat_sceneonly_opaquecoldwaterdatum)
me_p__rightwholefanwebfoot.update()
me_p__rightsmalllateraleye = bpy.data.meshes.new('p__RightSmallLateralEye')
me_p__rightsmalllateraleye.from_pydata([(0.175, 0.2249, 1.914), (0.175, 0.2205, 1.91), (0.175, 0.2145, 1.908), (0.175, 0.2085, 1.91), (0.175, 0.2041, 1.914), (0.175, 0.2025, 1.92), (0.175, 0.2041, 1.926), (0.175, 0.2085, 1.93), (0.175, 0.2145, 1.932), (0.175, 0.2205, 1.93), (0.175, 0.2249, 1.926), (0.175, 0.2265, 1.92), (0.213, 0.2175, 1.92), (0.213, 0.2171, 1.921), (0.213, 0.216, 1.923), (0.213, 0.2145, 1.923), (0.213, 0.213, 1.923), (0.213, 0.2119, 1.921), (0.213, 0.2115, 1.92), (0.213, 0.2119, 1.918), (0.213, 0.213, 1.917), (0.213, 0.2145, 1.917), (0.213, 0.216, 1.917), (0.213, 0.2171, 1.918), (0.195, 0.2318, 1.93), (0.195, 0.2345, 1.92), (0.195, 0.2245, 1.937), (0.195, 0.2145, 1.94), (0.195, 0.2045, 1.937), (0.195, 0.1972, 1.93), (0.195, 0.1945, 1.92), (0.195, 0.1972, 1.91), (0.195, 0.2045, 1.903), (0.195, 0.2145, 1.9), (0.195, 0.2245, 1.903), (0.195, 0.2318, 1.91), (0.21, 0.2249, 1.926), (0.21, 0.2265, 1.92), (0.21, 0.2205, 1.93), (0.21, 0.2145, 1.932), (0.21, 0.2085, 1.93), (0.21, 0.2041, 1.926), (0.21, 0.2025, 1.92), (0.21, 0.2041, 1.914), (0.21, 0.2085, 1.91), (0.21, 0.2145, 1.908), (0.21, 0.2205, 1.91), (0.21, 0.2249, 1.914)], [], [(0, 1, 2), (0, 2, 3), (0, 3, 4), (0, 4, 5), (0, 5, 6), (0, 6, 7), (0, 7, 8), (0, 8, 9), (0, 9, 10), (0, 10, 11), (12, 13, 14), (12, 14, 15), (12, 15, 16), (12, 16, 17), (12, 17, 18), (12, 18, 19), (12, 19, 20), (12, 20, 21), (12, 21, 22), (12, 22, 23), (11, 10, 24), (11, 24, 25), (10, 9, 26), (10, 26, 24), (9, 8, 27), (9, 27, 26), (8, 7, 28), (8, 28, 27), (7, 6, 29), (7, 29, 28), (6, 5, 30), (6, 30, 29), (5, 4, 31), (5, 31, 30), (4, 3, 32), (4, 32, 31), (3, 2, 33), (3, 33, 32), (2, 1, 34), (2, 34, 33), (1, 0, 35), (1, 35, 34), (0, 11, 25), (0, 25, 35), (25, 24, 36), (25, 36, 37), (24, 26, 38), (24, 38, 36), (26, 27, 39), (26, 39, 38), (27, 28, 40), (27, 40, 39), (28, 29, 41), (28, 41, 40), (29, 30, 42), (29, 42, 41), (30, 31, 43), (30, 43, 42), (31, 32, 44), (31, 44, 43), (32, 33, 45), (32, 45, 44), (33, 34, 46), (33, 46, 45), (34, 35, 47), (34, 47, 46), (35, 25, 37), (35, 37, 47), (37, 36, 13), (37, 13, 12), (36, 38, 14), (36, 14, 13), (38, 39, 15), (38, 15, 14), (39, 40, 16), (39, 16, 15), (40, 41, 17), (40, 17, 16), (41, 42, 18), (41, 18, 17), (42, 43, 19), (42, 19, 18), (43, 44, 20), (43, 20, 19), (44, 45, 21), (44, 21, 20), (45, 46, 22), (45, 22, 21), (46, 47, 23), (46, 23, 22), (47, 37, 12), (47, 12, 23)])
me_p__rightsmalllateraleye.polygons.foreach_set('material_index', [7, 7, 7, 7, 7, 7, 7, 7, 7, 7, 7, 7, 7, 7, 7, 7, 7, 7, 7, 7, 7, 7, 7, 7, 7, 7, 7, 7, 7, 7, 7, 7, 7, 7, 7, 7, 7, 7, 7, 7, 7, 7, 7, 7, 7, 7, 7, 7, 7, 7, 7, 7, 7, 7, 7, 7, 7, 7, 7, 7, 7, 7, 7, 7, 7, 7, 7, 7, 7, 7, 7, 7, 7, 7, 7, 7, 7, 7, 7, 7, 7, 7, 7, 7, 7, 7, 7, 7, 7, 7, 7, 7])
me_p__rightsmalllateraleye.materials.append(mat_ice_paleupper)
me_p__rightsmalllateraleye.materials.append(mat_ice_bluefracture)
me_p__rightsmalllateraleye.materials.append(mat_ice_deepundercut)
me_p__rightsmalllateraleye.materials.append(mat_ice_frostedfacet)
me_p__rightsmalllateraleye.materials.append(mat_plumage_deepbluecharcoal)
me_p__rightsmalllateraleye.materials.append(mat_belly_warmivory)
me_p__rightsmalllateraleye.materials.append(mat_billandwebfeet_mutedochre)
me_p__rightsmalllateraleye.materials.append(mat_smalleyes_deepcharcoal)
me_p__rightsmalllateraleye.materials.append(mat_sceneonly_opaquecoldwaterdatum)
me_p__rightsmalllateraleye.update()
me_p__wholeshortreartaperedtail = bpy.data.meshes.new('p__WholeShortRearTaperedTail')
me_p__wholeshortreartaperedtail.from_pydata([(0.12, 0.5725, 0.68), (0.12, 0.5725, 0.83), (-0.12, 0.5725, 0.83), (-0.12, 0.5725, 0.68), (0.025, 0.8425, 0.683), (0.025, 0.8425, 0.657), (-0.025, 0.8425, 0.657), (-0.025, 0.8425, 0.683), (0.095, 0.7525, 0.66), (-0.095, 0.7525, 0.66), (0.095, 0.7525, 0.75), (-0.095, 0.7525, 0.75)], [], [(0, 1, 2), (3, 0, 2), (4, 5, 6), (7, 4, 6), (8, 0, 3), (9, 8, 3), (10, 1, 0), (8, 10, 0), (11, 2, 1), (10, 11, 1), (9, 3, 2), (11, 9, 2), (5, 8, 9), (6, 5, 9), (4, 10, 8), (5, 4, 8), (7, 11, 10), (4, 7, 10), (6, 9, 11), (7, 6, 11)])
me_p__wholeshortreartaperedtail.polygons.foreach_set('material_index', [4, 4, 4, 4, 4, 4, 4, 4, 4, 4, 4, 4, 4, 4, 4, 4, 4, 4, 4, 4])
me_p__wholeshortreartaperedtail.materials.append(mat_ice_paleupper)
me_p__wholeshortreartaperedtail.materials.append(mat_ice_bluefracture)
me_p__wholeshortreartaperedtail.materials.append(mat_ice_deepundercut)
me_p__wholeshortreartaperedtail.materials.append(mat_ice_frostedfacet)
me_p__wholeshortreartaperedtail.materials.append(mat_plumage_deepbluecharcoal)
me_p__wholeshortreartaperedtail.materials.append(mat_belly_warmivory)
me_p__wholeshortreartaperedtail.materials.append(mat_billandwebfeet_mutedochre)
me_p__wholeshortreartaperedtail.materials.append(mat_smalleyes_deepcharcoal)
me_p__wholeshortreartaperedtail.materials.append(mat_sceneonly_opaquecoldwaterdatum)
me_p__wholeshortreartaperedtail.update()
me_sceneonly_continuousfloor = bpy.data.meshes.new('SceneOnly_ContinuousFloor')
me_sceneonly_continuousfloor.from_pydata([(-1.6, -1.2, 0.0), (1.6, -1.2, 0.0), (-1.6, 1.2, 0.0), (1.6, 1.2, 0.0), (-1.6, -1.2, 0.125), (1.6, -1.2, 0.125), (-1.6, 1.2, 0.125), (1.6, 1.2, 0.125)], [], [(0, 2, 3, 1), (4, 5, 7, 6), (0, 1, 5, 4), (2, 6, 7, 3), (0, 4, 6, 2), (1, 3, 7, 5)])
me_sceneonly_continuousfloor.polygons.foreach_set('material_index', [8, 8, 8, 8, 8, 8])
me_sceneonly_continuousfloor.materials.append(mat_ice_paleupper)
me_sceneonly_continuousfloor.materials.append(mat_ice_bluefracture)
me_sceneonly_continuousfloor.materials.append(mat_ice_deepundercut)
me_sceneonly_continuousfloor.materials.append(mat_ice_frostedfacet)
me_sceneonly_continuousfloor.materials.append(mat_plumage_deepbluecharcoal)
me_sceneonly_continuousfloor.materials.append(mat_belly_warmivory)
me_sceneonly_continuousfloor.materials.append(mat_billandwebfeet_mutedochre)
me_sceneonly_continuousfloor.materials.append(mat_smalleyes_deepcharcoal)
me_sceneonly_continuousfloor.materials.append(mat_sceneonly_opaquecoldwaterdatum)
me_sceneonly_continuousfloor.update()

# ---- objects
ob_onewholepenguinicevignette = bpy.data.objects.new('OneWholePenguinIceVignette', None)
ob_i__onefracturedundercuticeshelf = bpy.data.objects.new('i__OneFracturedUndercutIceShelf', me_i__onefracturedundercuticeshelf)
ob_p__wholecontinuousuprighttorsoshortneckandhead = bpy.data.objects.new('p__WholeContinuousUprightTorsoShortNeckAndHead', me_p__wholecontinuousuprighttorsoshortneckandhead)
ob_p__wholeshortbroadbluntbill = bpy.data.objects.new('p__WholeShortBroadBluntBill', me_p__wholeshortbroadbluntbill)
ob_p__leftwholeflatteneddownsweptflipper = bpy.data.objects.new('p__LeftWholeFlattenedDownsweptFlipper', me_p__leftwholeflatteneddownsweptflipper)
ob_p__leftwholefanwebfoot = bpy.data.objects.new('p__LeftWholeFanWebFoot', me_p__leftwholefanwebfoot)
ob_p__leftsmalllateraleye = bpy.data.objects.new('p__LeftSmallLateralEye', me_p__leftsmalllateraleye)
ob_p__rightwholeflatteneddownsweptflipper = bpy.data.objects.new('p__RightWholeFlattenedDownsweptFlipper', me_p__rightwholeflatteneddownsweptflipper)
ob_p__rightwholefanwebfoot = bpy.data.objects.new('p__RightWholeFanWebFoot', me_p__rightwholefanwebfoot)
ob_p__rightsmalllateraleye = bpy.data.objects.new('p__RightSmallLateralEye', me_p__rightsmalllateraleye)
ob_p__wholeshortreartaperedtail = bpy.data.objects.new('p__WholeShortRearTaperedTail', me_p__wholeshortreartaperedtail)
ob_sceneonly_continuousfloor = bpy.data.objects.new('SceneOnly_ContinuousFloor', me_sceneonly_continuousfloor)

# ---- transforms, parenting, visibility, modifiers, constraints
ob_onewholepenguinicevignette.location = (0.0, 0.0, 0.0)
ob_i__onefracturedundercuticeshelf.parent = ob_onewholepenguinicevignette
ob_i__onefracturedundercuticeshelf.location = (0.0, 0.0, 0.0)
ob_p__wholecontinuousuprighttorsoshortneckandhead.parent = ob_onewholepenguinicevignette
ob_p__wholecontinuousuprighttorsoshortneckandhead.location = (0.0, 0.0, 0.0)
ob_p__wholeshortbroadbluntbill.parent = ob_onewholepenguinicevignette
ob_p__wholeshortbroadbluntbill.location = (0.0, 0.0, 0.0)
ob_p__leftwholeflatteneddownsweptflipper.parent = ob_onewholepenguinicevignette
ob_p__leftwholeflatteneddownsweptflipper.location = (0.0, 0.0, 0.0)
ob_p__leftwholefanwebfoot.parent = ob_onewholepenguinicevignette
ob_p__leftwholefanwebfoot.location = (0.0, 0.0, 0.0)
ob_p__leftsmalllateraleye.parent = ob_onewholepenguinicevignette
ob_p__leftsmalllateraleye.location = (0.0, 0.0, 0.0)
ob_p__rightwholeflatteneddownsweptflipper.parent = ob_onewholepenguinicevignette
ob_p__rightwholeflatteneddownsweptflipper.location = (0.0, 0.0, 0.0)
ob_p__rightwholefanwebfoot.parent = ob_onewholepenguinicevignette
ob_p__rightwholefanwebfoot.location = (0.0, 0.0, 0.0)
ob_p__rightsmalllateraleye.parent = ob_onewholepenguinicevignette
ob_p__rightsmalllateraleye.location = (0.0, 0.0, 0.0)
ob_p__wholeshortreartaperedtail.parent = ob_onewholepenguinicevignette
ob_p__wholeshortreartaperedtail.location = (0.0, 0.0, 0.0)
ob_sceneonly_continuousfloor.parent = ob_onewholepenguinicevignette
ob_sceneonly_continuousfloor.location = (0.0, 0.0, 0.0)

# ---- collection membership
scene.collection.objects.link(ob_onewholepenguinicevignette)
scene.collection.objects.link(ob_i__onefracturedundercuticeshelf)
scene.collection.objects.link(ob_p__wholecontinuousuprighttorsoshortneckandhead)
scene.collection.objects.link(ob_p__wholeshortbroadbluntbill)
scene.collection.objects.link(ob_p__leftwholeflatteneddownsweptflipper)
scene.collection.objects.link(ob_p__leftwholefanwebfoot)
scene.collection.objects.link(ob_p__leftsmalllateraleye)
scene.collection.objects.link(ob_p__rightwholeflatteneddownsweptflipper)
scene.collection.objects.link(ob_p__rightwholefanwebfoot)
scene.collection.objects.link(ob_p__rightsmalllateraleye)
scene.collection.objects.link(ob_p__wholeshortreartaperedtail)
scene.collection.objects.link(ob_sceneonly_continuousfloor)

# ---- scene / render settings (as saved in the file)
scene.frame_start = 1; scene.frame_end = 250; scene.frame_set(1)
scene.render.engine = 'CYCLES'
scene.render.use_compositing = False
scene.cycles.use_denoising = False
scene.cycles.samples = 128
scene.cycles.use_adaptive_sampling = False
scene.cycles.seed = 17
bpy.context.view_layer.update()

# ---- added for rendering (the .blend has no active camera and no usable light): camera, sun
cam_auto = bpy.data.cameras.new('AutoCamera')
cam_auto.lens = 50.0
cam_auto.sensor_width = 36.0
cam_auto.clip_end = 1000.0
ob_auto_camera = bpy.data.objects.new('AutoCamera', cam_auto)
scene.collection.objects.link(ob_auto_camera)
ob_auto_camera.location = (4.17778, -5.01333, 4.38972)
ob_auto_camera.rotation_euler = (1.09748, -7.21219e-08, 0.694738)
scene.camera = ob_auto_camera
light_auto_sun = bpy.data.lights.new('AutoSun', 'SUN')
light_auto_sun.energy = 3.0
light_auto_sun.angle = 0.0523599
ob_auto_sun = bpy.data.objects.new('AutoSun', light_auto_sun)
scene.collection.objects.link(ob_auto_sun)
ob_auto_sun.rotation_euler = (0.872665, 0.174533, 0.523599)
bpy.context.view_layer.update()
